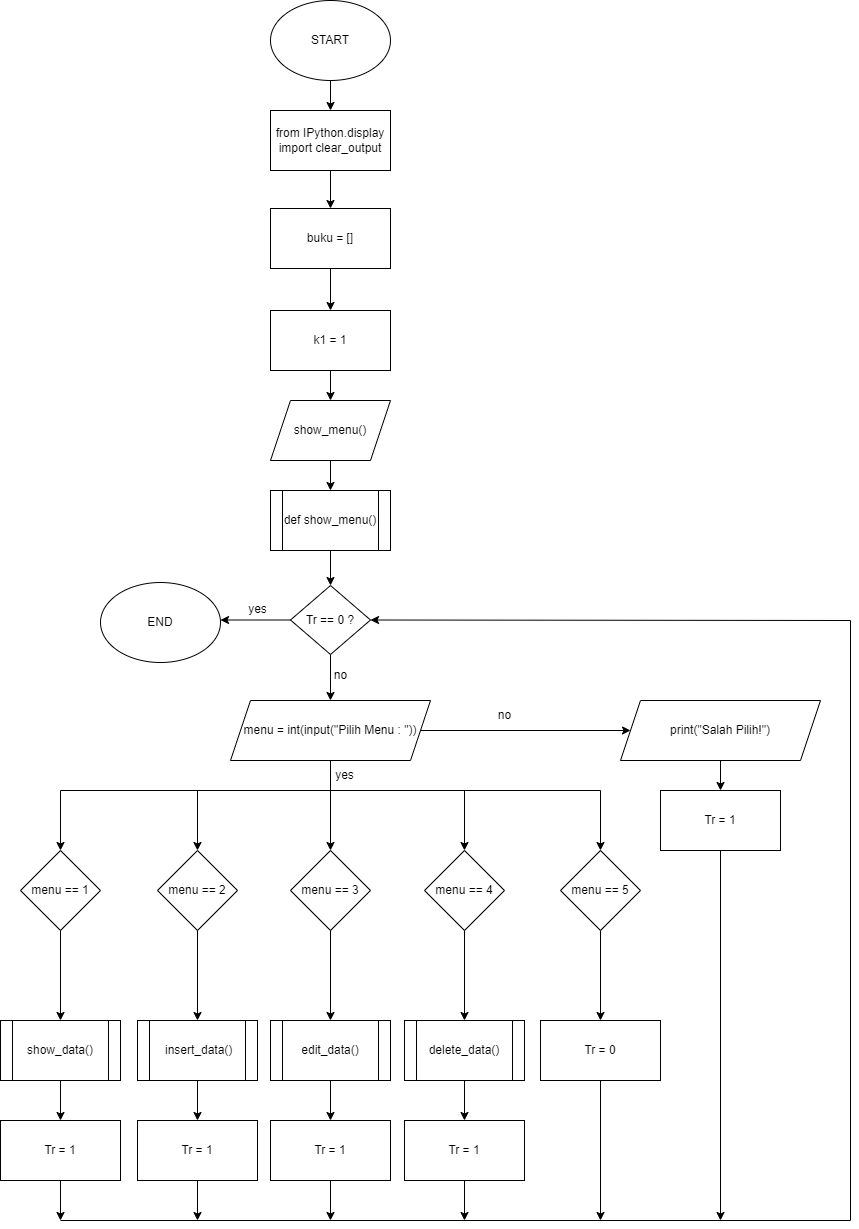

The diagram above was exported from draw.io. Its source (the exported page's mxGraphModel, read from the mxfile embedded in the PNG):
<mxGraphModel dx="3000" dy="1546" grid="1" gridSize="10" guides="1" tooltips="1" connect="1" arrows="1" fold="1" page="1" pageScale="1" pageWidth="827" pageHeight="1169" math="0" shadow="0">
  <root>
    <mxCell id="WIyWlLk6GJQsqaUBKTNV-0" />
    <mxCell id="WIyWlLk6GJQsqaUBKTNV-1" parent="WIyWlLk6GJQsqaUBKTNV-0" />
    <mxCell id="E06wMwjiUnmxfVyx4n3l-2" value="" style="edgeStyle=orthogonalEdgeStyle;rounded=0;orthogonalLoop=1;jettySize=auto;html=1;" edge="1" parent="WIyWlLk6GJQsqaUBKTNV-1" source="zTisMLlGrWjfp7dDC-bj-0" target="E06wMwjiUnmxfVyx4n3l-1">
      <mxGeometry relative="1" as="geometry" />
    </mxCell>
    <mxCell id="zTisMLlGrWjfp7dDC-bj-0" value="START" style="ellipse;whiteSpace=wrap;html=1;" parent="WIyWlLk6GJQsqaUBKTNV-1" vertex="1">
      <mxGeometry x="340" y="10" width="120" height="80" as="geometry" />
    </mxCell>
    <mxCell id="zTisMLlGrWjfp7dDC-bj-6" value="" style="edgeStyle=orthogonalEdgeStyle;rounded=0;orthogonalLoop=1;jettySize=auto;html=1;" parent="WIyWlLk6GJQsqaUBKTNV-1" source="zTisMLlGrWjfp7dDC-bj-3" target="zTisMLlGrWjfp7dDC-bj-5" edge="1">
      <mxGeometry relative="1" as="geometry" />
    </mxCell>
    <mxCell id="zTisMLlGrWjfp7dDC-bj-3" value="buku = []" style="whiteSpace=wrap;html=1;" parent="WIyWlLk6GJQsqaUBKTNV-1" vertex="1">
      <mxGeometry x="340" y="218" width="120" height="60" as="geometry" />
    </mxCell>
    <mxCell id="zTisMLlGrWjfp7dDC-bj-8" value="" style="edgeStyle=orthogonalEdgeStyle;rounded=0;orthogonalLoop=1;jettySize=auto;html=1;" parent="WIyWlLk6GJQsqaUBKTNV-1" source="zTisMLlGrWjfp7dDC-bj-5" target="zTisMLlGrWjfp7dDC-bj-7" edge="1">
      <mxGeometry relative="1" as="geometry" />
    </mxCell>
    <mxCell id="zTisMLlGrWjfp7dDC-bj-5" value="k1 = 1" style="whiteSpace=wrap;html=1;" parent="WIyWlLk6GJQsqaUBKTNV-1" vertex="1">
      <mxGeometry x="340" y="320" width="120" height="60" as="geometry" />
    </mxCell>
    <mxCell id="zTisMLlGrWjfp7dDC-bj-12" value="" style="edgeStyle=orthogonalEdgeStyle;rounded=0;orthogonalLoop=1;jettySize=auto;html=1;" parent="WIyWlLk6GJQsqaUBKTNV-1" source="zTisMLlGrWjfp7dDC-bj-7" target="zTisMLlGrWjfp7dDC-bj-11" edge="1">
      <mxGeometry relative="1" as="geometry" />
    </mxCell>
    <mxCell id="zTisMLlGrWjfp7dDC-bj-7" value="show_menu()" style="shape=parallelogram;perimeter=parallelogramPerimeter;whiteSpace=wrap;html=1;fixedSize=1;" parent="WIyWlLk6GJQsqaUBKTNV-1" vertex="1">
      <mxGeometry x="340" y="410" width="120" height="60" as="geometry" />
    </mxCell>
    <mxCell id="zTisMLlGrWjfp7dDC-bj-15" value="" style="edgeStyle=orthogonalEdgeStyle;rounded=0;orthogonalLoop=1;jettySize=auto;html=1;entryX=0.5;entryY=0;entryDx=0;entryDy=0;" parent="WIyWlLk6GJQsqaUBKTNV-1" source="zTisMLlGrWjfp7dDC-bj-11" target="E06wMwjiUnmxfVyx4n3l-4" edge="1">
      <mxGeometry relative="1" as="geometry">
        <mxPoint x="400" y="590" as="targetPoint" />
      </mxGeometry>
    </mxCell>
    <mxCell id="zTisMLlGrWjfp7dDC-bj-11" value="def show_menu()" style="shape=process;whiteSpace=wrap;html=1;backgroundOutline=1;" parent="WIyWlLk6GJQsqaUBKTNV-1" vertex="1">
      <mxGeometry x="340" y="500" width="120" height="60" as="geometry" />
    </mxCell>
    <mxCell id="zTisMLlGrWjfp7dDC-bj-17" value="" style="edgeStyle=orthogonalEdgeStyle;rounded=0;orthogonalLoop=1;jettySize=auto;html=1;exitX=0.5;exitY=1;exitDx=0;exitDy=0;" parent="WIyWlLk6GJQsqaUBKTNV-1" source="E06wMwjiUnmxfVyx4n3l-4" target="zTisMLlGrWjfp7dDC-bj-16" edge="1">
      <mxGeometry relative="1" as="geometry">
        <mxPoint x="400" y="680" as="sourcePoint" />
      </mxGeometry>
    </mxCell>
    <mxCell id="zTisMLlGrWjfp7dDC-bj-19" value="" style="edgeStyle=orthogonalEdgeStyle;rounded=0;orthogonalLoop=1;jettySize=auto;html=1;" parent="WIyWlLk6GJQsqaUBKTNV-1" source="zTisMLlGrWjfp7dDC-bj-16" target="zTisMLlGrWjfp7dDC-bj-18" edge="1">
      <mxGeometry relative="1" as="geometry">
        <Array as="points">
          <mxPoint x="400" y="800" />
          <mxPoint x="130" y="800" />
        </Array>
      </mxGeometry>
    </mxCell>
    <mxCell id="zTisMLlGrWjfp7dDC-bj-40" value="" style="edgeStyle=orthogonalEdgeStyle;rounded=0;orthogonalLoop=1;jettySize=auto;html=1;" parent="WIyWlLk6GJQsqaUBKTNV-1" source="zTisMLlGrWjfp7dDC-bj-16" target="zTisMLlGrWjfp7dDC-bj-39" edge="1">
      <mxGeometry relative="1" as="geometry" />
    </mxCell>
    <mxCell id="zTisMLlGrWjfp7dDC-bj-16" value="menu = int(input(&quot;Pilih Menu : &quot;))" style="shape=parallelogram;perimeter=parallelogramPerimeter;whiteSpace=wrap;html=1;fixedSize=1;" parent="WIyWlLk6GJQsqaUBKTNV-1" vertex="1">
      <mxGeometry x="300" y="710" width="200" height="60" as="geometry" />
    </mxCell>
    <mxCell id="zTisMLlGrWjfp7dDC-bj-32" value="" style="edgeStyle=orthogonalEdgeStyle;rounded=0;orthogonalLoop=1;jettySize=auto;html=1;" parent="WIyWlLk6GJQsqaUBKTNV-1" source="zTisMLlGrWjfp7dDC-bj-18" target="zTisMLlGrWjfp7dDC-bj-31" edge="1">
      <mxGeometry relative="1" as="geometry" />
    </mxCell>
    <mxCell id="zTisMLlGrWjfp7dDC-bj-18" value="menu == 1" style="rhombus;whiteSpace=wrap;html=1;" parent="WIyWlLk6GJQsqaUBKTNV-1" vertex="1">
      <mxGeometry x="90" y="860" width="80" height="80" as="geometry" />
    </mxCell>
    <mxCell id="zTisMLlGrWjfp7dDC-bj-20" value="" style="endArrow=classic;html=1;rounded=0;" parent="WIyWlLk6GJQsqaUBKTNV-1" edge="1">
      <mxGeometry width="50" height="50" relative="1" as="geometry">
        <mxPoint x="267" y="800" as="sourcePoint" />
        <mxPoint x="267" y="860" as="targetPoint" />
      </mxGeometry>
    </mxCell>
    <mxCell id="zTisMLlGrWjfp7dDC-bj-21" value="menu == 2" style="rhombus;whiteSpace=wrap;html=1;" parent="WIyWlLk6GJQsqaUBKTNV-1" vertex="1">
      <mxGeometry x="227" y="860" width="80" height="80" as="geometry" />
    </mxCell>
    <mxCell id="zTisMLlGrWjfp7dDC-bj-24" value="" style="endArrow=classic;html=1;rounded=0;" parent="WIyWlLk6GJQsqaUBKTNV-1" edge="1">
      <mxGeometry width="50" height="50" relative="1" as="geometry">
        <mxPoint x="400" y="800" as="sourcePoint" />
        <mxPoint x="400" y="860" as="targetPoint" />
      </mxGeometry>
    </mxCell>
    <mxCell id="zTisMLlGrWjfp7dDC-bj-25" value="menu == 3" style="rhombus;whiteSpace=wrap;html=1;" parent="WIyWlLk6GJQsqaUBKTNV-1" vertex="1">
      <mxGeometry x="360" y="860" width="80" height="80" as="geometry" />
    </mxCell>
    <mxCell id="zTisMLlGrWjfp7dDC-bj-26" value="" style="endArrow=classic;html=1;rounded=0;" parent="WIyWlLk6GJQsqaUBKTNV-1" edge="1">
      <mxGeometry width="50" height="50" relative="1" as="geometry">
        <mxPoint x="534" y="800" as="sourcePoint" />
        <mxPoint x="534" y="860" as="targetPoint" />
      </mxGeometry>
    </mxCell>
    <mxCell id="zTisMLlGrWjfp7dDC-bj-27" value="menu == 4" style="rhombus;whiteSpace=wrap;html=1;" parent="WIyWlLk6GJQsqaUBKTNV-1" vertex="1">
      <mxGeometry x="494" y="860" width="80" height="80" as="geometry" />
    </mxCell>
    <mxCell id="zTisMLlGrWjfp7dDC-bj-28" value="" style="endArrow=classic;html=1;rounded=0;" parent="WIyWlLk6GJQsqaUBKTNV-1" edge="1">
      <mxGeometry width="50" height="50" relative="1" as="geometry">
        <mxPoint x="670" y="800" as="sourcePoint" />
        <mxPoint x="670" y="860" as="targetPoint" />
      </mxGeometry>
    </mxCell>
    <mxCell id="zTisMLlGrWjfp7dDC-bj-43" value="" style="edgeStyle=orthogonalEdgeStyle;rounded=0;orthogonalLoop=1;jettySize=auto;html=1;" parent="WIyWlLk6GJQsqaUBKTNV-1" source="zTisMLlGrWjfp7dDC-bj-29" target="zTisMLlGrWjfp7dDC-bj-42" edge="1">
      <mxGeometry relative="1" as="geometry" />
    </mxCell>
    <mxCell id="zTisMLlGrWjfp7dDC-bj-29" value="menu == 5" style="rhombus;whiteSpace=wrap;html=1;" parent="WIyWlLk6GJQsqaUBKTNV-1" vertex="1">
      <mxGeometry x="630" y="860" width="80" height="80" as="geometry" />
    </mxCell>
    <mxCell id="zTisMLlGrWjfp7dDC-bj-30" value="" style="endArrow=none;html=1;rounded=0;" parent="WIyWlLk6GJQsqaUBKTNV-1" edge="1">
      <mxGeometry width="50" height="50" relative="1" as="geometry">
        <mxPoint x="400" y="800" as="sourcePoint" />
        <mxPoint x="670" y="800" as="targetPoint" />
      </mxGeometry>
    </mxCell>
    <mxCell id="zTisMLlGrWjfp7dDC-bj-52" style="edgeStyle=orthogonalEdgeStyle;rounded=0;orthogonalLoop=1;jettySize=auto;html=1;entryX=0.5;entryY=0;entryDx=0;entryDy=0;" parent="WIyWlLk6GJQsqaUBKTNV-1" source="zTisMLlGrWjfp7dDC-bj-31" target="zTisMLlGrWjfp7dDC-bj-51" edge="1">
      <mxGeometry relative="1" as="geometry" />
    </mxCell>
    <mxCell id="zTisMLlGrWjfp7dDC-bj-31" value="show_data()" style="shape=process;whiteSpace=wrap;html=1;backgroundOutline=1;" parent="WIyWlLk6GJQsqaUBKTNV-1" vertex="1">
      <mxGeometry x="70" y="1030" width="120" height="60" as="geometry" />
    </mxCell>
    <mxCell id="zTisMLlGrWjfp7dDC-bj-33" value="" style="edgeStyle=orthogonalEdgeStyle;rounded=0;orthogonalLoop=1;jettySize=auto;html=1;" parent="WIyWlLk6GJQsqaUBKTNV-1" target="zTisMLlGrWjfp7dDC-bj-34" edge="1">
      <mxGeometry relative="1" as="geometry">
        <mxPoint x="267" y="940" as="sourcePoint" />
      </mxGeometry>
    </mxCell>
    <mxCell id="zTisMLlGrWjfp7dDC-bj-53" style="edgeStyle=orthogonalEdgeStyle;rounded=0;orthogonalLoop=1;jettySize=auto;html=1;entryX=0.5;entryY=0;entryDx=0;entryDy=0;" parent="WIyWlLk6GJQsqaUBKTNV-1" source="zTisMLlGrWjfp7dDC-bj-34" target="zTisMLlGrWjfp7dDC-bj-50" edge="1">
      <mxGeometry relative="1" as="geometry" />
    </mxCell>
    <mxCell id="zTisMLlGrWjfp7dDC-bj-34" value="&amp;nbsp;insert_data()" style="shape=process;whiteSpace=wrap;html=1;backgroundOutline=1;" parent="WIyWlLk6GJQsqaUBKTNV-1" vertex="1">
      <mxGeometry x="207" y="1030" width="120" height="60" as="geometry" />
    </mxCell>
    <mxCell id="zTisMLlGrWjfp7dDC-bj-35" value="" style="edgeStyle=orthogonalEdgeStyle;rounded=0;orthogonalLoop=1;jettySize=auto;html=1;" parent="WIyWlLk6GJQsqaUBKTNV-1" target="zTisMLlGrWjfp7dDC-bj-36" edge="1">
      <mxGeometry relative="1" as="geometry">
        <mxPoint x="400" y="940" as="sourcePoint" />
      </mxGeometry>
    </mxCell>
    <mxCell id="zTisMLlGrWjfp7dDC-bj-49" style="edgeStyle=orthogonalEdgeStyle;rounded=0;orthogonalLoop=1;jettySize=auto;html=1;entryX=0.5;entryY=0;entryDx=0;entryDy=0;" parent="WIyWlLk6GJQsqaUBKTNV-1" source="zTisMLlGrWjfp7dDC-bj-36" target="zTisMLlGrWjfp7dDC-bj-48" edge="1">
      <mxGeometry relative="1" as="geometry" />
    </mxCell>
    <mxCell id="zTisMLlGrWjfp7dDC-bj-36" value="edit_data()" style="shape=process;whiteSpace=wrap;html=1;backgroundOutline=1;" parent="WIyWlLk6GJQsqaUBKTNV-1" vertex="1">
      <mxGeometry x="340" y="1030" width="120" height="60" as="geometry" />
    </mxCell>
    <mxCell id="zTisMLlGrWjfp7dDC-bj-37" value="" style="edgeStyle=orthogonalEdgeStyle;rounded=0;orthogonalLoop=1;jettySize=auto;html=1;" parent="WIyWlLk6GJQsqaUBKTNV-1" target="zTisMLlGrWjfp7dDC-bj-38" edge="1">
      <mxGeometry relative="1" as="geometry">
        <mxPoint x="534" y="940" as="sourcePoint" />
      </mxGeometry>
    </mxCell>
    <mxCell id="zTisMLlGrWjfp7dDC-bj-47" value="" style="edgeStyle=orthogonalEdgeStyle;rounded=0;orthogonalLoop=1;jettySize=auto;html=1;" parent="WIyWlLk6GJQsqaUBKTNV-1" target="zTisMLlGrWjfp7dDC-bj-46" edge="1">
      <mxGeometry relative="1" as="geometry">
        <mxPoint x="534" y="1050" as="sourcePoint" />
      </mxGeometry>
    </mxCell>
    <mxCell id="zTisMLlGrWjfp7dDC-bj-38" value="delete_data()" style="shape=process;whiteSpace=wrap;html=1;backgroundOutline=1;" parent="WIyWlLk6GJQsqaUBKTNV-1" vertex="1">
      <mxGeometry x="474" y="1030" width="120" height="60" as="geometry" />
    </mxCell>
    <mxCell id="zTisMLlGrWjfp7dDC-bj-67" value="" style="edgeStyle=orthogonalEdgeStyle;rounded=0;orthogonalLoop=1;jettySize=auto;html=1;" parent="WIyWlLk6GJQsqaUBKTNV-1" source="zTisMLlGrWjfp7dDC-bj-39" target="zTisMLlGrWjfp7dDC-bj-66" edge="1">
      <mxGeometry relative="1" as="geometry" />
    </mxCell>
    <mxCell id="zTisMLlGrWjfp7dDC-bj-39" value="print(&quot;Salah Pilih!&quot;)" style="shape=parallelogram;perimeter=parallelogramPerimeter;whiteSpace=wrap;html=1;fixedSize=1;" parent="WIyWlLk6GJQsqaUBKTNV-1" vertex="1">
      <mxGeometry x="690" y="710" width="200" height="60" as="geometry" />
    </mxCell>
    <mxCell id="zTisMLlGrWjfp7dDC-bj-41" value="no" style="text;html=1;align=center;verticalAlign=middle;resizable=0;points=[];autosize=1;strokeColor=none;fillColor=none;" parent="WIyWlLk6GJQsqaUBKTNV-1" vertex="1">
      <mxGeometry x="554" y="710" width="40" height="30" as="geometry" />
    </mxCell>
    <mxCell id="E06wMwjiUnmxfVyx4n3l-6" style="edgeStyle=orthogonalEdgeStyle;rounded=0;orthogonalLoop=1;jettySize=auto;html=1;" edge="1" parent="WIyWlLk6GJQsqaUBKTNV-1" source="zTisMLlGrWjfp7dDC-bj-42">
      <mxGeometry relative="1" as="geometry">
        <mxPoint x="670" y="1230" as="targetPoint" />
      </mxGeometry>
    </mxCell>
    <mxCell id="zTisMLlGrWjfp7dDC-bj-42" value="Tr = 0" style="whiteSpace=wrap;html=1;" parent="WIyWlLk6GJQsqaUBKTNV-1" vertex="1">
      <mxGeometry x="610" y="1030" width="120" height="60" as="geometry" />
    </mxCell>
    <mxCell id="zTisMLlGrWjfp7dDC-bj-58" style="edgeStyle=orthogonalEdgeStyle;rounded=0;orthogonalLoop=1;jettySize=auto;html=1;" parent="WIyWlLk6GJQsqaUBKTNV-1" source="zTisMLlGrWjfp7dDC-bj-46" edge="1">
      <mxGeometry relative="1" as="geometry">
        <mxPoint x="534" y="1230" as="targetPoint" />
      </mxGeometry>
    </mxCell>
    <mxCell id="zTisMLlGrWjfp7dDC-bj-46" value="Tr = 1" style="whiteSpace=wrap;html=1;" parent="WIyWlLk6GJQsqaUBKTNV-1" vertex="1">
      <mxGeometry x="474" y="1130" width="120" height="60" as="geometry" />
    </mxCell>
    <mxCell id="zTisMLlGrWjfp7dDC-bj-59" style="edgeStyle=orthogonalEdgeStyle;rounded=0;orthogonalLoop=1;jettySize=auto;html=1;" parent="WIyWlLk6GJQsqaUBKTNV-1" source="zTisMLlGrWjfp7dDC-bj-48" edge="1">
      <mxGeometry relative="1" as="geometry">
        <mxPoint x="400.0000000000001" y="1230" as="targetPoint" />
      </mxGeometry>
    </mxCell>
    <mxCell id="zTisMLlGrWjfp7dDC-bj-48" value="Tr = 1" style="whiteSpace=wrap;html=1;" parent="WIyWlLk6GJQsqaUBKTNV-1" vertex="1">
      <mxGeometry x="340" y="1130" width="120" height="60" as="geometry" />
    </mxCell>
    <mxCell id="zTisMLlGrWjfp7dDC-bj-60" style="edgeStyle=orthogonalEdgeStyle;rounded=0;orthogonalLoop=1;jettySize=auto;html=1;" parent="WIyWlLk6GJQsqaUBKTNV-1" source="zTisMLlGrWjfp7dDC-bj-50" edge="1">
      <mxGeometry relative="1" as="geometry">
        <mxPoint x="267" y="1230" as="targetPoint" />
      </mxGeometry>
    </mxCell>
    <mxCell id="zTisMLlGrWjfp7dDC-bj-50" value="Tr = 1" style="whiteSpace=wrap;html=1;" parent="WIyWlLk6GJQsqaUBKTNV-1" vertex="1">
      <mxGeometry x="207" y="1130" width="120" height="60" as="geometry" />
    </mxCell>
    <mxCell id="zTisMLlGrWjfp7dDC-bj-61" style="edgeStyle=orthogonalEdgeStyle;rounded=0;orthogonalLoop=1;jettySize=auto;html=1;" parent="WIyWlLk6GJQsqaUBKTNV-1" source="zTisMLlGrWjfp7dDC-bj-51" edge="1">
      <mxGeometry relative="1" as="geometry">
        <mxPoint x="130" y="1230" as="targetPoint" />
      </mxGeometry>
    </mxCell>
    <mxCell id="zTisMLlGrWjfp7dDC-bj-51" value="Tr = 1" style="whiteSpace=wrap;html=1;" parent="WIyWlLk6GJQsqaUBKTNV-1" vertex="1">
      <mxGeometry x="70" y="1130" width="120" height="60" as="geometry" />
    </mxCell>
    <mxCell id="zTisMLlGrWjfp7dDC-bj-62" value="" style="endArrow=none;html=1;rounded=0;" parent="WIyWlLk6GJQsqaUBKTNV-1" edge="1">
      <mxGeometry width="50" height="50" relative="1" as="geometry">
        <mxPoint x="130" y="1230" as="sourcePoint" />
        <mxPoint x="920" y="1230" as="targetPoint" />
      </mxGeometry>
    </mxCell>
    <mxCell id="E06wMwjiUnmxfVyx4n3l-5" style="edgeStyle=orthogonalEdgeStyle;rounded=0;orthogonalLoop=1;jettySize=auto;html=1;" edge="1" parent="WIyWlLk6GJQsqaUBKTNV-1" source="zTisMLlGrWjfp7dDC-bj-66">
      <mxGeometry relative="1" as="geometry">
        <mxPoint x="790" y="1230" as="targetPoint" />
      </mxGeometry>
    </mxCell>
    <mxCell id="zTisMLlGrWjfp7dDC-bj-66" value="Tr = 1" style="whiteSpace=wrap;html=1;" parent="WIyWlLk6GJQsqaUBKTNV-1" vertex="1">
      <mxGeometry x="730" y="800" width="120" height="60" as="geometry" />
    </mxCell>
    <mxCell id="E06wMwjiUnmxfVyx4n3l-3" style="edgeStyle=orthogonalEdgeStyle;rounded=0;orthogonalLoop=1;jettySize=auto;html=1;entryX=0.5;entryY=0;entryDx=0;entryDy=0;" edge="1" parent="WIyWlLk6GJQsqaUBKTNV-1" source="E06wMwjiUnmxfVyx4n3l-1" target="zTisMLlGrWjfp7dDC-bj-3">
      <mxGeometry relative="1" as="geometry" />
    </mxCell>
    <mxCell id="E06wMwjiUnmxfVyx4n3l-1" value="from IPython.display import clear_output" style="whiteSpace=wrap;html=1;" vertex="1" parent="WIyWlLk6GJQsqaUBKTNV-1">
      <mxGeometry x="340" y="120" width="120" height="60" as="geometry" />
    </mxCell>
    <mxCell id="E06wMwjiUnmxfVyx4n3l-11" style="edgeStyle=orthogonalEdgeStyle;rounded=0;orthogonalLoop=1;jettySize=auto;html=1;" edge="1" parent="WIyWlLk6GJQsqaUBKTNV-1" source="E06wMwjiUnmxfVyx4n3l-4">
      <mxGeometry relative="1" as="geometry">
        <mxPoint x="290.0000000000001" y="629.5" as="targetPoint" />
      </mxGeometry>
    </mxCell>
    <mxCell id="E06wMwjiUnmxfVyx4n3l-4" value="Tr == 0 ?" style="rhombus;whiteSpace=wrap;html=1;" vertex="1" parent="WIyWlLk6GJQsqaUBKTNV-1">
      <mxGeometry x="360" y="595" width="80" height="69" as="geometry" />
    </mxCell>
    <mxCell id="E06wMwjiUnmxfVyx4n3l-8" value="" style="endArrow=classic;html=1;rounded=0;entryX=1;entryY=0.5;entryDx=0;entryDy=0;" edge="1" parent="WIyWlLk6GJQsqaUBKTNV-1" target="E06wMwjiUnmxfVyx4n3l-4">
      <mxGeometry width="50" height="50" relative="1" as="geometry">
        <mxPoint x="920" y="630" as="sourcePoint" />
        <mxPoint x="560" y="640" as="targetPoint" />
      </mxGeometry>
    </mxCell>
    <mxCell id="E06wMwjiUnmxfVyx4n3l-9" value="" style="endArrow=none;html=1;rounded=0;" edge="1" parent="WIyWlLk6GJQsqaUBKTNV-1">
      <mxGeometry width="50" height="50" relative="1" as="geometry">
        <mxPoint x="920" y="630" as="sourcePoint" />
        <mxPoint x="920" y="1230" as="targetPoint" />
      </mxGeometry>
    </mxCell>
    <mxCell id="E06wMwjiUnmxfVyx4n3l-12" value="yes" style="text;html=1;align=center;verticalAlign=middle;resizable=0;points=[];autosize=1;strokeColor=none;fillColor=none;" vertex="1" parent="WIyWlLk6GJQsqaUBKTNV-1">
      <mxGeometry x="307" y="604" width="40" height="30" as="geometry" />
    </mxCell>
    <mxCell id="E06wMwjiUnmxfVyx4n3l-13" value="no" style="text;html=1;align=center;verticalAlign=middle;resizable=0;points=[];autosize=1;strokeColor=none;fillColor=none;" vertex="1" parent="WIyWlLk6GJQsqaUBKTNV-1">
      <mxGeometry x="390" y="670" width="40" height="30" as="geometry" />
    </mxCell>
    <mxCell id="E06wMwjiUnmxfVyx4n3l-14" value="yes" style="text;html=1;align=center;verticalAlign=middle;resizable=0;points=[];autosize=1;strokeColor=none;fillColor=none;" vertex="1" parent="WIyWlLk6GJQsqaUBKTNV-1">
      <mxGeometry x="394" y="770" width="40" height="30" as="geometry" />
    </mxCell>
    <mxCell id="E06wMwjiUnmxfVyx4n3l-15" value="END" style="ellipse;whiteSpace=wrap;html=1;" vertex="1" parent="WIyWlLk6GJQsqaUBKTNV-1">
      <mxGeometry x="170" y="592" width="120" height="80" as="geometry" />
    </mxCell>
  </root>
</mxGraphModel>